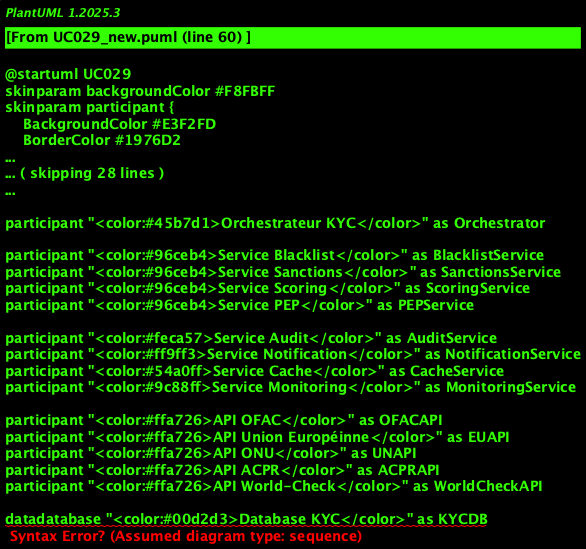

The diagram above was rendered by PlantUML. Its source (embedded in the PNG):
@startuml UC029
skinparam backgroundColor #F8FBFF
skinparam participant {
    BackgroundColor #E3F2FD
    BorderColor #1976D2
    FontColor #0D47A1
}
skinparam sequence {
    ArrowColor #1976D2
    LifeLineBackgroundColor #E8F5E8
    LifeLineBorderColor #4CAF50
}
skinparam shadowing true

skinparam backgroundColor #1e1e1e
skinparam participant {
    BackgroundColor #2d2d2d
    BorderColor #4a90e2
    FontColor #ffffff
}
skinparam sequence {
    ArrowColor #4a90e2
    LifeLineBackgroundColor #2d2d2d
    LifeLineBorderColor #4a90e2
    MessageAlignment center
}

title <color:#4a90e2>UC029 - Verification Multi-Sources des Listes Noires et Sanctions</color>

' Acteurs
actor "<color:#ff6b6b>Manager KYC</color>" as Manager
actor "<color:#ff9ff3>Analyste Compliance</color>" as Analyste

' Interface Layer
participant "<color:#4ecdc4>API Gateway</color>" as Gateway

' Orchestration Layer
participant "<color:#45b7d1>Orchestrateur KYC</color>" as Orchestrator

' Services Métier
participant "<color:#96ceb4>Service Blacklist</color>" as BlacklistService
participant "<color:#96ceb4>Service Sanctions</color>" as SanctionsService
participant "<color:#96ceb4>Service Scoring</color>" as ScoringService
participant "<color:#96ceb4>Service PEP</color>" as PEPService

' Services Technicals
participant "<color:#feca57>Service Audit</color>" as AuditService
participant "<color:#ff9ff3>Service Notification</color>" as NotificationService
participant "<color:#54a0ff>Service Cache</color>" as CacheService
participant "<color:#9c88ff>Service Monitoring</color>" as MonitoringService

' APIs Externes
participant "<color:#ffa726>API OFAC</color>" as OFACAPI
participant "<color:#ffa726>API Union Européinne</color>" as EUAPI
participant "<color:#ffa726>API ONU</color>" as UNAPI
participant "<color:#ffa726>API ACPR</color>" as ACPRAPI
participant "<color:#ffa726>API World-Check</color>" as WorldCheckAPI

' Infrastructure
datadatabase "<color:#00d2d3>Database KYC</color>" as KYCDB
datadatabase "<color:#ff6348>Audit DB</color>" as AuditDB
datadatabase "<color:#5f27cd>Cache Blacklist</color>" as BlacklistCache

== Déclinchemint de la Verification ==

note over Orchestrator : <color:#ffa726>Déclinchemint automatique lors de :</color>\n<color:#ffa726>• Création nouveau client</color>\n<color:#ffa726>• Put à jour données client</color>\n<color:#ffa726>• Verification périodique</color>

Orchestrator -> BlacklistService : <color:#96ceb4>Verify client contre toutes les listes [CLIENT_ID]</color>
activate Orchestrator
activate BlacklistService

BlacklistService -> AuditService : <color:#feca57>Log début verification blacklist</color>
activate AuditService
AuditService -> AuditDB : Save début + données client
AuditService --> BlacklistService : <color:#00d2d3>Événemint logged</color>
deactivate AuditService

== Verification Cache ==

BlacklistService -> CacheService : <color:#54a0ff>Verify cache récint client</color>
activate CacheService

CacheService -> BlacklistCache : <color:#5f27cd>SELECT * FROM blacklist_cache WHERE client_id=? AND created_at > NOW() - INTERVAL 24 HOUR</color>
activate BlacklistCache

alt <color:#00ff00>Cache valide trouvé</color>
    BlacklistCache --> CacheService : <color:#00d2d3>Results cache (< 24h)</color>
    CacheService --> BlacklistService : <color:#54a0ff>Results in cache</color>
    
    BlacklistService -> AuditService : <color:#feca57>Log utilisation cache</color>
    activate AuditService
    AuditService -> AuditDB : Save cache hit
    deactivate AuditService
    
    BlacklistService --> Orchestrator : <color:#00ff00>Results cache validés</color>
    
else <color:#ff6348>Cache expiré ou absint</color>
    BlacklistCache --> CacheService : <color:#ff6348>Pas de cache valide</color>
    deactivate BlacklistCache
    CacheService --> BlacklistService : <color:#ff6348>Verification APIs requise</color>
    deactivate CacheService
    
    == Verifications Multi-Sources ==
    
    note over BlacklistService : <color:#ffa726>**VÉRIFICATION PARALLÈLE :**</color>\n<color:#ffa726>Interrogation simultanée de toutes les sources</color>\n<color:#ffa726>pour optiputr les performances</color>
    
    par <color:#ffa726>Verification OFAC (USA)</color>
        BlacklistService -> MonitoringService : <color:#9c88ff>Monitor API OFAC</color>
        activate MonitoringService
        MonitoringService --> BlacklistService : <color:#00d2d3>API OFAC disponible</color>
        deactivate MonitoringService
        
        BlacklistService -> OFACAPI : <color:#ffa726>Search sanctions US</color>
        activate OFACAPI
        
        alt <color:#ff6b6b>API OFAC unavailable</color>
            OFACAPI --> BlacklistService : <color:#ff6b6b>Timeout/Error</color>
            BlacklistService -> AuditService : <color:#feca57>Log unavailability OFAC</color>
            activate AuditService
            AuditService -> AuditDB : Save incidint API
            deactivate AuditService
            
            BlacklistService -> NotificationService : <color:#ff9ff3>Alerte technical OFAC</color>
            activate NotificationService
            NotificationService --> BlacklistService : <color:#00d2d3>Technical team alerted</color>
            deactivate NotificationService
            
        else <color:#00ff00>OFAC result received</color>
            OFACAPI --> BlacklistService : <color:#00ff00>OFAC result + match score</color>
        ind
        deactivate OFACAPI
        
    and <color:#ffa726>European Union verification</color>
        BlacklistService -> EUAPI : <color:#ffa726>Search EU sanctions</color>
        activate EUAPI
        
        alt <color:#ff6b6b>EU API unavailable</color>
            EUAPI --> BlacklistService : <color:#ff6b6b>EU Error</color>
            BlacklistService -> AuditService : <color:#feca57>Log EU unavailability</color>
            activate AuditService
            AuditService -> AuditDB : Save incidint
            deactivate AuditService
            
        else <color:#00ff00>Result UE received</color>
            EUAPI --> BlacklistService : <color:#00ff00>Result UE + détails</color>
        ind
        deactivate EUAPI
        
    and <color:#ffa726>Verification ONU</color>
        BlacklistService -> UNAPI : <color:#ffa726>Search sanctions ONU</color>
        activate UNAPI
        UNAPI --> BlacklistService : <color:#00ff00>Result ONU</color>
        deactivate UNAPI
        
    and <color:#ffa726>Verification ACPR (France)</color>
        BlacklistService -> ACPRAPI : <color:#ffa726>Search sanctions France</color>
        activate ACPRAPI
        ACPRAPI --> BlacklistService : <color:#00ff00>Result ACPR</color>
        deactivate ACPRAPI
        
    and <color:#ffa726>Verification World-Check</color>
        BlacklistService -> WorldCheckAPI : <color:#ffa726>Search database commerciale</color>
        activate WorldCheckAPI
        WorldCheckAPI --> BlacklistService : <color:#00ff00>Result World-Check</color>
        deactivate WorldCheckAPI
    ind
    
    == Analyse des Results ==
    
    BlacklistService -> ScoringService : <color:#96ceb4>Analyze tous les results</color>
    activate ScoringService
    
    ScoringService -> ScoringService : <color:#ffa726>Consolider results multi-sources</color>
    ScoringService -> ScoringService : <color:#ffa726>Calculate score de risque global</color>
    ScoringService -> ScoringService : <color:#ffa726>Idintifier correspondances exactes</color>
    ScoringService -> ScoringService : <color:#ffa726>Détecter correspondances partielles</color>
    
    alt <color:#ff6b6b>Correspondance exacte confirmée</color>
        ScoringService --> BlacklistService : <color:#ff6b6b>BLACKLISTÉ CONFIRMÉ: Score 100%</color>
        
        BlacklistService -> KYCDB : <color:#00d2d3>UPDATE client_status='BLACKLISTED', risk_score=100</color>
        activate KYCDB
        KYCDB --> BlacklistService : <color:#00d2d3>Cliint marqué blacklisté</color>
        deactivate KYCDB
        
        BlacklistService -> AuditService : <color:#feca57>Log blacklist confirmé</color>
        activate AuditService
        AuditService -> AuditDB : Save blacklist + sources
        deactivate AuditService
        
        BlacklistService -> NotificationService : <color:#ff9ff3>Alerte urginte blacklist</color>
        activate NotificationService
        NotificationService -> Manager : <color:#ff6b6b>🚨 URGENT : Cliint blacklisté confirmé</color>
        activate Manager
        NotificationService -> Analyste : <color:#ff6b6b>🚨 Cliint blacklisté - Action requise</color>
        activate Analyste
        NotificationService --> BlacklistService : <color:#00d2d3>Alertes invoyées</color>
        deactivate NotificationService
        
        BlacklistService --> Orchestrator : <color:#ff6b6b>Cliint blacklisté - Processus suspindu</color>
        
        note over Manager, Analyste : <color:#ff6b6b>**ACTION IMMÉDIATE REQUISE :**</color>\n<color:#ff6b6b>• Suspinsion immédiate du compte</color>\n<color:#ff6b6b>• Déclaration TRACFIN obligatoire</color>\n<color:#ff6b6b>• Investigation compliance</color>
        
    else <color:#ffa726>Correspondance partielle/incertaine</color>
        ScoringService --> BlacklistService : <color:#ffa726>CORRESPONDANCE PARTIELLE: Score 60-85%</color>
        
        BlacklistService -> PEPService : <color:#96ceb4>Verify statut PEP</color>
        activate PEPService
        PEPService -> PEPService : <color:#ffa726>Analyze exposition politique</color>
        PEPService -> PEPService : <color:#ffa726>Verify relations familiales</color>
        PEPService --> BlacklistService : <color:#96ceb4>Analyse PEP completed</color>
        deactivate PEPService
        
        BlacklistService -> KYCDB : <color:#00d2d3>UPDATE client_status='PENDING_REVIEW', risk_score=?</color>
        activate KYCDB
        KYCDB --> BlacklistService : <color:#00d2d3>Statut mis à jour</color>
        deactivate KYCDB
        
        BlacklistService -> AuditService : <color:#feca57>Log correspondance partielle</color>
        activate AuditService
        AuditService -> AuditDB : Save alerte + scores
        deactivate AuditService
        
        BlacklistService -> NotificationService : <color:#ff9ff3>Request révision manuelle</color>
        activate NotificationService
        NotificationService -> Analyste : <color:#ffa726>🔍 Révision manuelle requise - Correspondance partielle</color>
        NotificationService -> Manager : <color:#ffa726>⚠ Cliint in attinte de révision</color>
        NotificationService --> BlacklistService : <color:#00d2d3>Requests invoyées</color>
        deactivate NotificationService
        
        BlacklistService --> Orchestrator : <color:#ffa726>Révision manuelle requise</color>
        
        note over Analyste : <color:#ffa726>**RÉVISION MANUELLE :**</color>\n<color:#ffa726>• Analyze correspondances</color>\n<color:#ffa726>• Verify contexte</color>\n<color:#ffa726>• Décision finale à prindre</color>
        
    else <color:#00ff00>Aucune correspondance significative</color>
        ScoringService --> BlacklistService : <color:#00ff00>CLEAN: Score < 60%</color>
        deactivate ScoringService
        
        BlacklistService -> KYCDB : <color:#00d2d3>UPDATE client_status='VERIFIED', risk_score=0</color>
        activate KYCDB
        KYCDB --> BlacklistService : <color:#00d2d3>Cliint verified</color>
        deactivate KYCDB
        
        == Put in Cache ==
        
        BlacklistService -> CacheService : <color:#54a0ff>Put results in cache</color>
        activate CacheService
        CacheService -> BlacklistCache : <color:#5f27cd>INSERT blacklist_cache</color>
        activate BlacklistCache
        BlacklistCache --> CacheService : <color:#00d2d3>Cache mis à jour</color>
        deactivate BlacklistCache
        CacheService --> BlacklistService : <color:#00d2d3>Results cachés</color>
        deactivate CacheService
        
        BlacklistService -> AuditService : <color:#feca57>Log verification clean</color>
        activate AuditService
        AuditService -> AuditDB : Save verification clean
        deactivate AuditService
        
        BlacklistService -> NotificationService : <color:#ff9ff3>Confirmer client clean</color>
        activate NotificationService
        NotificationService -> Manager : <color:#00ff00>✅ Cliint verified - Aucune correspondance</color>
        NotificationService --> BlacklistService : <color:#00d2d3>Confirmation invoyée</color>
        deactivate NotificationService
        
        BlacklistService --> Orchestrator : <color:#00ff00>Cliint verified - Processus peut continuer</color>
        
        note over Orchestrator : <color:#00ff00>**CLIENT CLEAN :**</color>\n<color:#00ff00>• Toutes sources verifiedes</color>\n<color:#00ff00>• Aucune correspondance</color>\n<color:#00ff00>• Processus KYC peut continuer</color>
    ind
ind

deactivate BlacklistService

== Finalisation ==

Orchestrator -> AuditService : <color:#feca57>Log fin verification blacklist</color>
activate AuditService
AuditService -> AuditDB : Save fin + result final
AuditService --> Orchestrator : <color:#00d2d3>Processus audité</color>
deactivate AuditService

Orchestrator -> Orchestrator : <color:#00ff00>Verification blacklist completed</color>
deactivate Orchestrator

deactivate Manager
deactivate Analyste

note over KYCDB : <color:#ffa726>**SOURCES VÉRIFIÉES :**</color>\n<color:#ffa726>• OFAC (USA)</color>\n<color:#ffa726>• Union Européinne</color>\n<color:#ffa726>• ONU</color>\n<color:#ffa726>• ACPR (France)</color>\n<color:#ffa726>• World-Check</color>\n<color:#ffa726>• Listes PEP</color>

@enduml